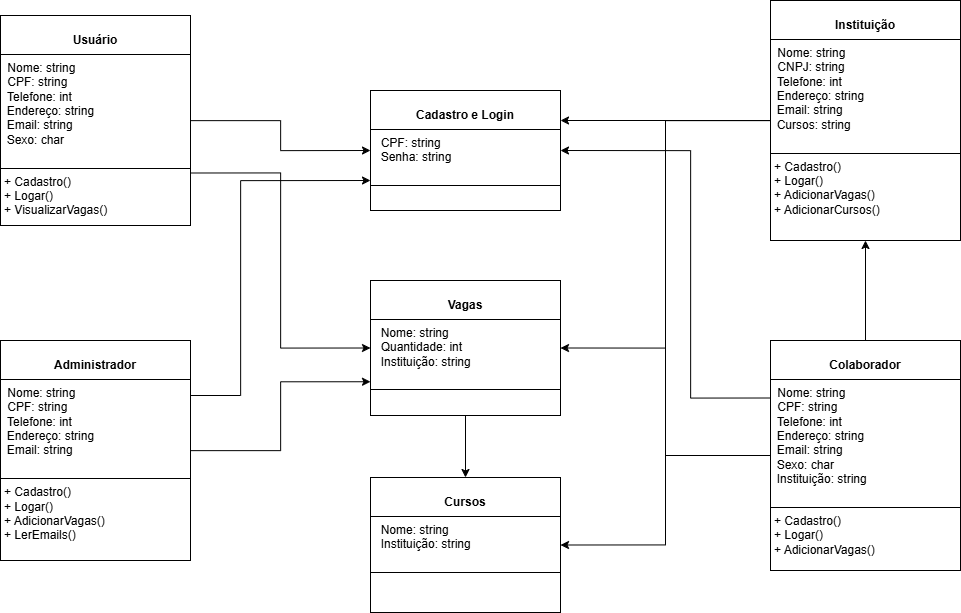

The diagram above was exported from draw.io. Its source (the exported page's mxGraphModel, read from the mxfile embedded in the PNG):
<mxGraphModel dx="2491" dy="1249" grid="1" gridSize="10" guides="1" tooltips="1" connect="1" arrows="1" fold="1" page="1" pageScale="1" pageWidth="827" pageHeight="1169" math="0" shadow="0">
  <root>
    <mxCell id="0" />
    <mxCell id="1" parent="0" />
    <mxCell id="9lHdRyCFCV5wjwCalwgH-1" style="edgeStyle=orthogonalEdgeStyle;rounded=0;orthogonalLoop=1;jettySize=auto;html=1;entryX=0;entryY=0.5;entryDx=0;entryDy=0;" parent="1" source="WJQrUXuHC5dONXpPnnx3-6" target="LnmkXgjFekBvXcFQlS4D-3" edge="1">
      <mxGeometry relative="1" as="geometry" />
    </mxCell>
    <mxCell id="9lHdRyCFCV5wjwCalwgH-2" style="edgeStyle=orthogonalEdgeStyle;rounded=0;orthogonalLoop=1;jettySize=auto;html=1;exitX=1;exitY=0.75;exitDx=0;exitDy=0;entryX=0;entryY=0.5;entryDx=0;entryDy=0;" parent="1" source="WJQrUXuHC5dONXpPnnx3-6" target="LnmkXgjFekBvXcFQlS4D-4" edge="1">
      <mxGeometry relative="1" as="geometry" />
    </mxCell>
    <mxCell id="WJQrUXuHC5dONXpPnnx3-6" value="&lt;p style=&quot;margin:0px;margin-top:4px;text-align:center;&quot;&gt;&lt;br&gt;&lt;b&gt;Usuário&lt;/b&gt;&lt;/p&gt;&lt;hr size=&quot;1&quot; style=&quot;border-style:solid;&quot;&gt;&lt;p style=&quot;margin:0px;margin-left:4px;&quot;&gt;&amp;nbsp;Nome: string&lt;/p&gt;&lt;p style=&quot;margin:0px;margin-left:4px;&quot;&gt;&amp;nbsp;CPF: string&lt;/p&gt;&lt;p style=&quot;margin:0px;margin-left:4px;&quot;&gt;&amp;nbsp;Telefone: int&lt;/p&gt;&amp;nbsp; Endereço: string&lt;div&gt;&amp;nbsp; Email: string&lt;/div&gt;&lt;div&gt;&amp;nbsp; Sexo: char&lt;/div&gt;&lt;div&gt;&amp;nbsp;&amp;nbsp;&lt;br&gt;&lt;hr size=&quot;1&quot; style=&quot;border-style:solid;&quot;&gt;&lt;p style=&quot;margin:0px;margin-left:4px;&quot;&gt;+ Cadastro()&lt;br&gt;+&amp;nbsp;&lt;span style=&quot;background-color: transparent; color: light-dark(rgb(0, 0, 0), rgb(255, 255, 255));&quot;&gt;Logar()&lt;/span&gt;&lt;/p&gt;&lt;p style=&quot;margin:0px;margin-left:4px;&quot;&gt;&lt;span style=&quot;background-color: transparent; color: light-dark(rgb(0, 0, 0), rgb(255, 255, 255));&quot;&gt;+ VisualizarVagas()&lt;/span&gt;&lt;/p&gt;&lt;/div&gt;" style="verticalAlign=top;align=left;overflow=fill;html=1;whiteSpace=wrap;" parent="1" vertex="1">
      <mxGeometry x="370" y="315" width="190" height="210" as="geometry" />
    </mxCell>
    <mxCell id="9lHdRyCFCV5wjwCalwgH-8" style="edgeStyle=orthogonalEdgeStyle;rounded=0;orthogonalLoop=1;jettySize=auto;html=1;entryX=0;entryY=0.75;entryDx=0;entryDy=0;" parent="1" source="aHUtgXVpO-Ic7hh12iT2-2" target="LnmkXgjFekBvXcFQlS4D-4" edge="1">
      <mxGeometry relative="1" as="geometry" />
    </mxCell>
    <mxCell id="9lHdRyCFCV5wjwCalwgH-10" style="edgeStyle=orthogonalEdgeStyle;rounded=0;orthogonalLoop=1;jettySize=auto;html=1;exitX=1;exitY=0.25;exitDx=0;exitDy=0;entryX=0;entryY=0.75;entryDx=0;entryDy=0;" parent="1" source="aHUtgXVpO-Ic7hh12iT2-2" target="LnmkXgjFekBvXcFQlS4D-3" edge="1">
      <mxGeometry relative="1" as="geometry">
        <Array as="points">
          <mxPoint x="610" y="695" />
          <mxPoint x="610" y="480" />
        </Array>
      </mxGeometry>
    </mxCell>
    <mxCell id="aHUtgXVpO-Ic7hh12iT2-2" value="&lt;p style=&quot;margin:0px;margin-top:4px;text-align:center;&quot;&gt;&lt;br&gt;&lt;b&gt;Administrador&lt;/b&gt;&lt;/p&gt;&lt;hr size=&quot;1&quot; style=&quot;border-style:solid;&quot;&gt;&lt;p style=&quot;margin:0px;margin-left:4px;&quot;&gt;&amp;nbsp;Nome: string&lt;/p&gt;&lt;p style=&quot;margin:0px;margin-left:4px;&quot;&gt;&amp;nbsp;CPF: string&lt;/p&gt;&lt;p style=&quot;margin:0px;margin-left:4px;&quot;&gt;&lt;span style=&quot;background-color: transparent; color: light-dark(rgb(0, 0, 0), rgb(255, 255, 255));&quot;&gt;&amp;nbsp;Telefone: int&lt;/span&gt;&lt;/p&gt;&amp;nbsp; Endereço: string&lt;div&gt;&amp;nbsp; Email: string&lt;/div&gt;&lt;div&gt;&amp;nbsp;&amp;nbsp;&lt;br&gt;&lt;hr size=&quot;1&quot; style=&quot;border-style:solid;&quot;&gt;&lt;p style=&quot;margin:0px;margin-left:4px;&quot;&gt;+ Cadastro()&lt;br&gt;+&amp;nbsp;&lt;span style=&quot;background-color: transparent; color: light-dark(rgb(0, 0, 0), rgb(255, 255, 255));&quot;&gt;Logar()&lt;/span&gt;&lt;/p&gt;&lt;p style=&quot;margin:0px;margin-left:4px;&quot;&gt;&lt;span style=&quot;background-color: transparent; color: light-dark(rgb(0, 0, 0), rgb(255, 255, 255));&quot;&gt;+ AdicionarVagas()&lt;/span&gt;&lt;/p&gt;&lt;p style=&quot;margin:0px;margin-left:4px;&quot;&gt;&lt;span style=&quot;background-color: transparent; color: light-dark(rgb(0, 0, 0), rgb(255, 255, 255));&quot;&gt;+ LerEmails()&lt;/span&gt;&lt;/p&gt;&lt;/div&gt;" style="verticalAlign=top;align=left;overflow=fill;html=1;whiteSpace=wrap;" parent="1" vertex="1">
      <mxGeometry x="370" y="640" width="190" height="220" as="geometry" />
    </mxCell>
    <mxCell id="9lHdRyCFCV5wjwCalwgH-5" style="edgeStyle=orthogonalEdgeStyle;rounded=0;orthogonalLoop=1;jettySize=auto;html=1;entryX=1;entryY=0.5;entryDx=0;entryDy=0;" parent="1" source="LnmkXgjFekBvXcFQlS4D-1" target="LnmkXgjFekBvXcFQlS4D-4" edge="1">
      <mxGeometry relative="1" as="geometry" />
    </mxCell>
    <mxCell id="9lHdRyCFCV5wjwCalwgH-6" style="edgeStyle=orthogonalEdgeStyle;rounded=0;orthogonalLoop=1;jettySize=auto;html=1;entryX=0.5;entryY=1;entryDx=0;entryDy=0;" parent="1" source="LnmkXgjFekBvXcFQlS4D-1" target="LnmkXgjFekBvXcFQlS4D-2" edge="1">
      <mxGeometry relative="1" as="geometry" />
    </mxCell>
    <mxCell id="9lHdRyCFCV5wjwCalwgH-7" style="edgeStyle=orthogonalEdgeStyle;rounded=0;orthogonalLoop=1;jettySize=auto;html=1;exitX=0;exitY=0.25;exitDx=0;exitDy=0;entryX=1;entryY=0.5;entryDx=0;entryDy=0;" parent="1" source="LnmkXgjFekBvXcFQlS4D-1" target="LnmkXgjFekBvXcFQlS4D-3" edge="1">
      <mxGeometry relative="1" as="geometry">
        <Array as="points">
          <mxPoint x="1060" y="698" />
          <mxPoint x="1060" y="450" />
        </Array>
      </mxGeometry>
    </mxCell>
    <mxCell id="LnmkXgjFekBvXcFQlS4D-1" value="&lt;p style=&quot;margin:0px;margin-top:4px;text-align:center;&quot;&gt;&lt;br&gt;&lt;b&gt;Colaborador&lt;/b&gt;&lt;/p&gt;&lt;hr size=&quot;1&quot; style=&quot;border-style:solid;&quot;&gt;&lt;p style=&quot;margin:0px;margin-left:4px;&quot;&gt;&amp;nbsp;Nome: string&lt;/p&gt;&lt;p style=&quot;margin:0px;margin-left:4px;&quot;&gt;&amp;nbsp;CPF: string&lt;/p&gt;&lt;p style=&quot;margin:0px;margin-left:4px;&quot;&gt;&amp;nbsp;Telefone: int&lt;/p&gt;&amp;nbsp; Endereço: string&lt;div&gt;&amp;nbsp; Email: string&lt;/div&gt;&lt;div&gt;&amp;nbsp; Sexo: char&lt;/div&gt;&lt;div&gt;&amp;nbsp; Instituição: string&lt;/div&gt;&lt;div&gt;&amp;nbsp;&amp;nbsp;&lt;br&gt;&lt;hr size=&quot;1&quot; style=&quot;border-style:solid;&quot;&gt;&lt;p style=&quot;margin:0px;margin-left:4px;&quot;&gt;+ Cadastro()&lt;br&gt;+&amp;nbsp;&lt;span style=&quot;background-color: transparent; color: light-dark(rgb(0, 0, 0), rgb(255, 255, 255));&quot;&gt;Logar()&lt;/span&gt;&lt;/p&gt;&lt;p style=&quot;margin:0px;margin-left:4px;&quot;&gt;&lt;span style=&quot;background-color: transparent; color: light-dark(rgb(0, 0, 0), rgb(255, 255, 255));&quot;&gt;+ AdicionarVagas()&lt;/span&gt;&lt;/p&gt;&lt;/div&gt;" style="verticalAlign=top;align=left;overflow=fill;html=1;whiteSpace=wrap;" parent="1" vertex="1">
      <mxGeometry x="1140" y="640" width="190" height="230" as="geometry" />
    </mxCell>
    <mxCell id="9lHdRyCFCV5wjwCalwgH-9" style="edgeStyle=orthogonalEdgeStyle;rounded=0;orthogonalLoop=1;jettySize=auto;html=1;entryX=1;entryY=0.25;entryDx=0;entryDy=0;" parent="1" source="LnmkXgjFekBvXcFQlS4D-2" target="LnmkXgjFekBvXcFQlS4D-3" edge="1">
      <mxGeometry relative="1" as="geometry" />
    </mxCell>
    <mxCell id="9lHdRyCFCV5wjwCalwgH-11" style="edgeStyle=orthogonalEdgeStyle;rounded=0;orthogonalLoop=1;jettySize=auto;html=1;entryX=1;entryY=0.5;entryDx=0;entryDy=0;" parent="1" source="LnmkXgjFekBvXcFQlS4D-2" target="LnmkXgjFekBvXcFQlS4D-5" edge="1">
      <mxGeometry relative="1" as="geometry" />
    </mxCell>
    <mxCell id="LnmkXgjFekBvXcFQlS4D-2" value="&lt;p style=&quot;margin:0px;margin-top:4px;text-align:center;&quot;&gt;&lt;br&gt;&lt;b&gt;Instituição&lt;/b&gt;&lt;/p&gt;&lt;hr size=&quot;1&quot; style=&quot;border-style:solid;&quot;&gt;&lt;p style=&quot;margin:0px;margin-left:4px;&quot;&gt;&amp;nbsp;Nome: string&lt;/p&gt;&lt;p style=&quot;margin:0px;margin-left:4px;&quot;&gt;&amp;nbsp;CNPJ: string&lt;/p&gt;&lt;p style=&quot;margin:0px;margin-left:4px;&quot;&gt;&amp;nbsp;Telefone: int&lt;/p&gt;&amp;nbsp; Endereço: string&lt;div&gt;&amp;nbsp; Email: string&lt;/div&gt;&lt;div&gt;&amp;nbsp; Cursos: string&lt;/div&gt;&lt;div&gt;&amp;nbsp;&amp;nbsp;&lt;br&gt;&lt;hr size=&quot;1&quot; style=&quot;border-style:solid;&quot;&gt;&lt;p style=&quot;margin:0px;margin-left:4px;&quot;&gt;+ Cadastro()&lt;br&gt;+&amp;nbsp;&lt;span style=&quot;background-color: transparent; color: light-dark(rgb(0, 0, 0), rgb(255, 255, 255));&quot;&gt;Logar()&lt;/span&gt;&lt;/p&gt;&lt;p style=&quot;margin:0px;margin-left:4px;&quot;&gt;&lt;span style=&quot;background-color: transparent; color: light-dark(rgb(0, 0, 0), rgb(255, 255, 255));&quot;&gt;+ AdicionarVagas()&lt;/span&gt;&lt;/p&gt;&lt;p style=&quot;margin:0px;margin-left:4px;&quot;&gt;&lt;span style=&quot;background-color: transparent; color: light-dark(rgb(0, 0, 0), rgb(255, 255, 255));&quot;&gt;+ AdicionarCursos()&lt;/span&gt;&lt;/p&gt;&lt;/div&gt;" style="verticalAlign=top;align=left;overflow=fill;html=1;whiteSpace=wrap;" parent="1" vertex="1">
      <mxGeometry x="1140" y="300" width="190" height="240" as="geometry" />
    </mxCell>
    <mxCell id="LnmkXgjFekBvXcFQlS4D-3" value="&lt;p style=&quot;margin:0px;margin-top:4px;text-align:center;&quot;&gt;&lt;br&gt;&lt;b&gt;Cadastro e Login&lt;/b&gt;&lt;/p&gt;&lt;hr size=&quot;1&quot; style=&quot;border-style:solid;&quot;&gt;&lt;p style=&quot;margin:0px;margin-left:4px;&quot;&gt;&amp;nbsp; CPF: string&lt;/p&gt;&lt;p style=&quot;margin:0px;margin-left:4px;&quot;&gt;&amp;nbsp; Senha: string&lt;/p&gt;&lt;div&gt;&amp;nbsp;&amp;nbsp;&lt;br&gt;&lt;hr size=&quot;1&quot; style=&quot;border-style:solid;&quot;&gt;&lt;p style=&quot;margin:0px;margin-left:4px;&quot;&gt;&lt;br&gt;&lt;/p&gt;&lt;/div&gt;" style="verticalAlign=top;align=left;overflow=fill;html=1;whiteSpace=wrap;" parent="1" vertex="1">
      <mxGeometry x="740" y="390" width="190" height="120" as="geometry" />
    </mxCell>
    <mxCell id="9lHdRyCFCV5wjwCalwgH-4" style="edgeStyle=orthogonalEdgeStyle;rounded=0;orthogonalLoop=1;jettySize=auto;html=1;entryX=0.5;entryY=0;entryDx=0;entryDy=0;" parent="1" source="LnmkXgjFekBvXcFQlS4D-4" target="LnmkXgjFekBvXcFQlS4D-5" edge="1">
      <mxGeometry relative="1" as="geometry" />
    </mxCell>
    <mxCell id="LnmkXgjFekBvXcFQlS4D-4" value="&lt;p style=&quot;margin:0px;margin-top:4px;text-align:center;&quot;&gt;&lt;br&gt;&lt;b&gt;Vagas&lt;/b&gt;&lt;/p&gt;&lt;hr size=&quot;1&quot; style=&quot;border-style:solid;&quot;&gt;&lt;p style=&quot;margin:0px;margin-left:4px;&quot;&gt;&amp;nbsp; Nome: string&lt;/p&gt;&lt;p style=&quot;margin:0px;margin-left:4px;&quot;&gt;&amp;nbsp; Quantidade: int&lt;/p&gt;&lt;p style=&quot;margin:0px;margin-left:4px;&quot;&gt;&amp;nbsp; Instituição: string&lt;/p&gt;&lt;div&gt;&amp;nbsp;&amp;nbsp;&lt;br&gt;&lt;hr size=&quot;1&quot; style=&quot;border-style:solid;&quot;&gt;&lt;p style=&quot;margin:0px;margin-left:4px;&quot;&gt;&lt;br&gt;&lt;/p&gt;&lt;/div&gt;" style="verticalAlign=top;align=left;overflow=fill;html=1;whiteSpace=wrap;" parent="1" vertex="1">
      <mxGeometry x="740" y="580" width="190" height="135" as="geometry" />
    </mxCell>
    <mxCell id="LnmkXgjFekBvXcFQlS4D-5" value="&lt;p style=&quot;margin:0px;margin-top:4px;text-align:center;&quot;&gt;&lt;br&gt;&lt;b&gt;Cursos&lt;/b&gt;&lt;/p&gt;&lt;hr size=&quot;1&quot; style=&quot;border-style:solid;&quot;&gt;&lt;p style=&quot;margin:0px;margin-left:4px;&quot;&gt;&amp;nbsp; Nome: string&lt;/p&gt;&lt;p style=&quot;margin:0px;margin-left:4px;&quot;&gt;&amp;nbsp; Instituição: string&lt;/p&gt;&lt;div&gt;&amp;nbsp;&amp;nbsp;&lt;br&gt;&lt;hr size=&quot;1&quot; style=&quot;border-style:solid;&quot;&gt;&lt;p style=&quot;margin:0px;margin-left:4px;&quot;&gt;&lt;br&gt;&lt;/p&gt;&lt;/div&gt;" style="verticalAlign=top;align=left;overflow=fill;html=1;whiteSpace=wrap;" parent="1" vertex="1">
      <mxGeometry x="740" y="777" width="190" height="135" as="geometry" />
    </mxCell>
  </root>
</mxGraphModel>